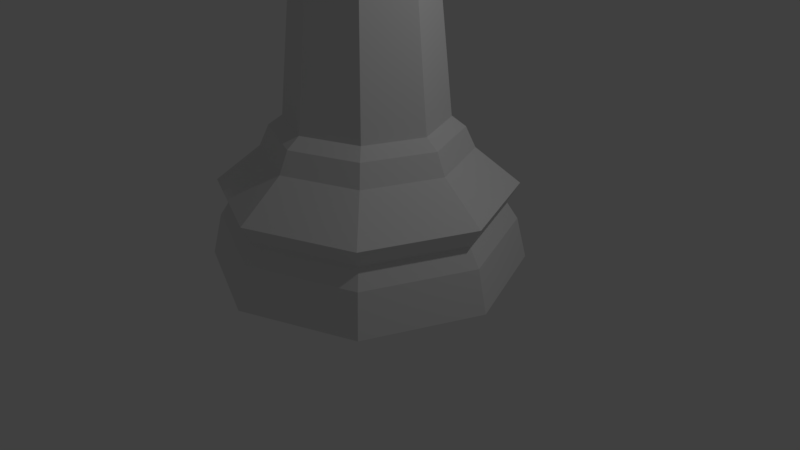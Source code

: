 # Source: LP_Chess_Queen.blend  (saved by Blender 2.79.0; exported with 4.5.12 LTS)
import bpy
from mathutils import Matrix  # noqa: F401  (used for matrix-valued properties, if any)

bpy.ops.wm.read_factory_settings(use_empty=True)
scene = bpy.context.scene
scene.name = 'Scene'

# ---- collections
col_collection_1 = bpy.data.collections.new('Collection 1'); scene.collection.children.link(col_collection_1)

# ---- world
world_world = bpy.data.worlds.new('World'); scene.world = world_world
world_world.color = (0.05088, 0.05088, 0.05088)
world_world.use_sun_shadow = False
world_world.sun_shadow_jitter_overblur = 0.0
world_world.cycles.sampling_method = 'MANUAL'

# ---- cameras
cam_camera = bpy.data.cameras.new('Camera')
cam_camera.clip_end = 100.0
cam_camera.lens = 35.0
cam_camera.sensor_width = 32.0
cam_camera.sensor_height = 18.0
cam_camera.ortho_scale = 7.314
cam_camera.dof.focus_distance = 0.0
cam_camera.dof.aperture_fstop = 128.0

# ---- lights
light_lamp = bpy.data.lights.new('Lamp', 'POINT')
light_lamp.transmission_factor = 0.0
light_lamp.cutoff_distance = 30.0
light_lamp.energy = 100.0
light_lamp.shadow_buffer_clip_start = 1.001
light_lamp.shadow_soft_size = 0.1
light_lamp.shadow_maximum_resolution = 0.006
light_lamp.use_absolute_resolution = True

# ---- meshes
me_cylinder_001 = bpy.data.meshes.new('Cylinder.001')
me_cylinder_001.from_pydata([(5.96e-08, 0.7591, 1.588), (0.5368, 0.5368, 1.588), (0.7591, 2.831e-07, 1.588), (0.5368, -0.5368, 1.588), (-1.788e-07, -0.7591, 1.588), (-0.5368, -0.5368, 1.588), (-0.7591, 9.537e-07, 1.588), (-0.5368, 0.5368, 1.588), (0.0, 1.402, 0.5465), (0.9912, 0.9912, 0.5465), (1.402, 1.341e-07, 0.5465), (0.9912, -0.9912, 0.5465), (-4.172e-07, -1.402, 0.5465), (-0.9912, -0.9912, 0.5465), (-1.402, 1.386e-06, 0.5465), (-0.9912, 0.9912, 0.5465), (0.0, 1.292, 0.7221), (0.9134, 0.9134, 0.7221), (1.292, 1.639e-07, 0.7221), (0.9134, -0.9134, 0.7221), (-4.172e-07, -1.292, 0.7221), (-0.9134, -0.9134, 0.7221), (-1.292, 1.311e-06, 0.7221), (-0.9134, 0.9134, 0.7221), (-0.7246, -0.7246, 4.262), (0.0, 1.406, 0.9238), (-1.025, 1.129e-06, 4.262), (0.994, 0.994, 0.9238), (-0.7246, 0.7246, 4.262), (1.406, 1.341e-07, 0.9238), (5.626e-08, 1.025, 4.262), (0.994, -0.994, 0.9238), (0.7246, 0.7246, 4.262), (-4.172e-07, -1.406, 0.9238), (1.025, 2.197e-07, 4.262), (-0.994, -0.994, 0.9238), (0.7246, -0.7246, 4.262), (-1.406, 1.386e-06, 0.9238), (-2.685e-07, -1.025, 4.262), (-0.994, 0.994, 0.9238), (0.0, 1.501, 0.1281), (1.061, 1.061, 0.1281), (1.501, 8.941e-08, 0.1281), (1.061, -1.061, 0.1281), (-4.768e-07, -1.501, 0.1281), (-1.061, -1.061, 0.1281), (-1.501, 1.416e-06, 0.1281), (-1.061, 1.061, 0.1281), (0.3628, -0.3628, 4.122), (0.5131, 3.348e-07, 4.122), (0.3628, 0.3628, 4.122), (6.136e-08, 0.5131, 4.122), (-0.3628, 0.3628, 4.122), (-0.5131, 7.976e-07, 4.122), (-1.069e-07, -0.5131, 4.122), (-0.3628, -0.3628, 4.122), (-0.694, -0.694, 1.281), (-0.6285, -0.6285, 1.49), (-0.9815, 1.101e-06, 1.281), (-0.8888, 1.048e-06, 1.49), (-0.694, 0.694, 1.281), (-0.6285, 0.6285, 1.49), (5.96e-08, 0.9815, 1.281), (6.026e-08, 0.8888, 1.49), (0.694, 0.694, 1.281), (0.6285, 0.6285, 1.49), (0.9815, 2.369e-07, 1.281), (0.8888, 2.506e-07, 1.49), (0.694, -0.694, 1.281), (0.6285, -0.6285, 1.49), (-2.197e-07, -0.8888, 1.49), (-2.751e-07, -0.9815, 1.281), (0.5452, 3.36e-07, 4.773), (0.3855, 0.3855, 4.773), (-0.3855, 0.3855, 4.773), (-0.5452, 8.287e-07, 4.773), (0.3855, -0.3855, 4.773), (-0.3855, -0.3855, 4.773), (-1.101e-07, -0.5452, 4.773), (4.759e-08, 0.5452, 4.773), (7.094e-08, 0.71, 4.36), (6.448e-08, 0.6066, 4.498), (0.429, 0.429, 4.498), (0.5021, 0.5021, 4.36), (-0.5021, -0.5021, 4.36), (-0.429, -0.429, 4.498), (-0.6066, 8.546e-07, 4.498), (-0.71, 9.182e-07, 4.36), (-1.525e-07, -0.71, 4.36), (-1.227e-07, -0.6066, 4.498), (-0.5021, 0.5021, 4.36), (-0.429, 0.429, 4.498), (0.6066, 3.132e-07, 4.498), (0.71, 2.871e-07, 4.36), (0.429, -0.429, 4.498), (0.5021, -0.5021, 4.36), (0.4282, 0.4282, 5.336), (0.6056, -6.231e-08, 5.336), (0.4282, -0.4282, 5.336), (7.683e-08, -0.6056, 5.336), (-0.4282, -0.4282, 5.336), (-0.6056, -7.734e-08, 5.336), (-0.4282, 0.4282, 5.336), (7.683e-08, 0.6056, 5.336), (0.2904, 0.2904, 5.631), (0.4107, -4.883e-08, 5.631), (0.2904, -0.2904, 5.631), (9.221e-08, -0.4107, 5.631), (-0.2904, -0.2904, 5.631), (-0.4107, -7.234e-08, 5.631), (-0.2904, 0.2904, 5.631), (9.221e-08, 0.4107, 5.631), (0.1193, 0.1193, 6.101), (0.1639, 0.1639, 5.976), (0.1439, 0.1439, 5.857), (0.1687, -1.682e-07, 6.101), (0.2318, -1.603e-07, 5.976), (0.2035, -1.665e-07, 5.857), (0.1193, -0.1193, 6.101), (0.1639, -0.1639, 5.976), (0.1439, -0.1439, 5.857), (1.582e-07, -0.1687, 6.101), (1.518e-07, -0.2318, 5.976), (1.574e-07, -0.2035, 5.857), (1.37e-07, -1.821e-07, 6.185), (-0.1193, -0.1193, 6.101), (-0.1639, -0.1639, 5.976), (-0.1439, -0.1439, 5.857), (-0.1687, -1.682e-07, 6.101), (-0.2318, -1.603e-07, 5.976), (-0.2035, -1.665e-07, 5.857), (-0.1193, 0.1193, 6.101), (-0.1639, 0.1639, 5.976), (-0.1439, 0.1439, 5.857), (1.511e-07, 0.1687, 6.101), (1.518e-07, 0.2318, 5.976), (1.488e-07, 0.2035, 5.857), (0.09829, 0.09829, 5.763), (1.154e-07, 0.139, 5.763), (-0.09829, 0.09829, 5.763), (0.09829, -0.09829, 5.763), (1.154e-07, -0.139, 5.763), (-0.09829, -0.09829, 5.763), (-0.139, -8.28e-08, 5.763), (0.139, -6.607e-08, 5.763), (0.4654, 0.1928, 4.773), (-0.4654, 0.1928, 4.773), (0.4654, -0.1928, 4.773), (-0.1928, -0.4654, 4.773), (-0.1928, 0.4654, 4.773), (0.1928, -0.4654, 4.773), (-0.4654, -0.1928, 4.773), (0.1928, 0.4654, 4.773), (0.7158, 0.2965, 5.563), (0.7158, -0.2965, 5.563), (0.2965, -0.7158, 5.563), (-0.2965, -0.7158, 5.563), (-0.7158, -0.2965, 5.563), (-0.7158, 0.2965, 5.563), (-0.2965, 0.7158, 5.563), (0.4893, 0.4893, 5.168), (1.649e-08, 0.6919, 5.168), (0.2965, 0.7158, 5.563), (-0.4893, 0.4893, 5.168), (-0.6919, 3.813e-07, 5.168), (-0.4893, -0.4893, 5.168), (-6.234e-08, -0.6919, 5.168), (0.4893, -0.4893, 5.168), (0.6919, 1.35e-07, 5.168), (0.2446, -0.5906, 5.168), (-0.2446, -0.5906, 5.168), (-0.5906, -0.2446, 5.168), (-0.5906, 0.2446, 5.168), (-0.2446, 0.5906, 5.168), (0.2446, 0.5906, 5.168), (0.5906, 0.2446, 5.168), (0.5906, -0.2446, 5.168), (0.4412, -6.729e-08, 5.439), (0.3119, -0.3119, 5.439), (8.817e-08, -0.4412, 5.439), (-0.3119, -0.3119, 5.439), (-0.4412, -8.207e-08, 5.439), (-0.3119, 0.3119, 5.439), (8.817e-08, 0.4412, 5.439), (0.3119, 0.3119, 5.439)], [], [(21, 13, 12, 20), (22, 14, 13, 21), (23, 15, 14, 22), (16, 8, 15, 23), (17, 9, 8, 16), (18, 10, 9, 17), (19, 11, 10, 18), (20, 12, 11, 19), (35, 21, 20, 33), (37, 22, 21, 35), (39, 23, 22, 37), (25, 16, 23, 39), (27, 17, 16, 25), (29, 18, 17, 27), (31, 19, 18, 29), (33, 20, 19, 31), (27, 64, 66, 29), (39, 60, 62, 25), (35, 56, 58, 37), (53, 55, 24, 26), (48, 49, 34, 36), (52, 53, 26, 28), (54, 48, 36, 38), (33, 71, 56, 35), (29, 66, 68, 31), (25, 62, 64, 27), (37, 58, 60, 39), (51, 52, 28, 30), (50, 51, 30, 32), (55, 54, 38, 24), (77, 85, 89, 78, 148), (31, 68, 71, 33), (45, 13, 14, 46), (46, 14, 15, 47), (47, 15, 8, 40), (40, 8, 9, 41), (41, 9, 10, 42), (42, 10, 11, 43), (43, 11, 12, 44), (44, 12, 13, 45), (3, 2, 49, 48), (2, 1, 50, 49), (1, 0, 51, 50), (0, 7, 52, 51), (7, 6, 53, 52), (6, 5, 55, 53), (5, 4, 54, 55), (49, 50, 32, 34), (4, 70, 69, 3), (70, 71, 68, 69), (3, 69, 67, 2), (69, 68, 66, 67), (2, 67, 65, 1), (67, 66, 64, 65), (1, 65, 63, 0), (65, 64, 62, 63), (0, 63, 61, 7), (63, 62, 60, 61), (7, 61, 59, 6), (61, 60, 58, 59), (6, 59, 57, 5), (59, 58, 56, 57), (5, 57, 70, 4), (57, 56, 71, 70), (4, 3, 48, 54), (44, 45, 46, 47, 40, 41, 42, 43), (76, 94, 92, 72, 147), (75, 86, 85, 77, 151), (79, 81, 91, 74, 149), (72, 92, 82, 73, 145), (38, 36, 95, 88), (88, 95, 94, 89), (36, 34, 93, 95), (95, 93, 92, 94), (34, 32, 83, 93), (93, 83, 82, 92), (28, 26, 87, 90), (90, 87, 86, 91), (30, 28, 90, 80), (80, 90, 91, 81), (24, 38, 88, 84), (84, 88, 89, 85), (26, 24, 84, 87), (87, 84, 85, 86), (32, 30, 80, 83), (83, 80, 81, 82), (73, 82, 81, 79, 152), (74, 91, 86, 75, 146), (78, 89, 94, 76, 150), (77, 165, 171, 151), (151, 171, 164, 75), (78, 166, 170, 148), (148, 170, 165, 77), (76, 167, 169, 150), (150, 169, 166, 78), (184, 177, 97, 96), (177, 178, 98, 97), (178, 179, 99, 98), (179, 180, 100, 99), (180, 181, 101, 100), (181, 182, 102, 101), (182, 183, 103, 102), (183, 184, 96, 103), (134, 124, 112), (112, 124, 115), (115, 124, 118), (118, 124, 121), (136, 135, 113, 114), (121, 124, 125), (118, 119, 116, 115), (130, 129, 132, 133), (125, 124, 128), (125, 126, 122, 121), (123, 122, 126, 127), (128, 124, 131), (131, 132, 129, 128), (112, 113, 135, 134), (117, 116, 119, 120), (131, 124, 134), (140, 144, 117, 120), (138, 139, 133, 136), (144, 137, 114, 117), (143, 139, 110, 109), (140, 141, 107, 106), (139, 143, 130, 133), (141, 140, 120, 123), (142, 141, 123, 127), (142, 143, 109, 108), (137, 138, 136, 114), (143, 142, 127, 130), (138, 137, 104, 111), (144, 140, 106, 105), (141, 142, 108, 107), (139, 138, 111, 110), (137, 144, 105, 104), (134, 135, 132, 131), (128, 129, 126, 125), (121, 122, 119, 118), (115, 116, 113, 112), (120, 119, 122, 123), (127, 126, 129, 130), (133, 132, 135, 136), (114, 113, 116, 117), (146, 172, 163, 74), (75, 164, 172, 146), (149, 173, 161, 79), (74, 163, 173, 149), (152, 174, 160, 73), (79, 161, 174, 152), (145, 175, 168, 72), (73, 160, 175, 145), (147, 176, 167, 76), (72, 168, 176, 147), (96, 162, 103), (161, 103, 162), (159, 103, 161), (159, 102, 103), (102, 159, 163), (158, 102, 163), (101, 102, 158), (164, 101, 158), (164, 157, 101), (100, 101, 157), (165, 100, 157), (156, 100, 165), (99, 100, 156), (166, 99, 156), (155, 99, 166), (98, 99, 155), (167, 98, 155), (154, 98, 167), (154, 97, 98), (168, 97, 154), (168, 153, 97), (96, 153, 160), (162, 96, 160), (97, 153, 96), (167, 168, 154), (166, 167, 155), (165, 166, 156), (165, 157, 164), (163, 164, 158), (161, 163, 159), (162, 160, 161), (168, 160, 153), (111, 104, 184, 183), (110, 111, 183, 182), (109, 110, 182, 181), (108, 109, 181, 180), (107, 108, 180, 179), (106, 107, 179, 178), (105, 106, 178, 177), (104, 105, 177, 184)])
me_cylinder_001.use_remesh_preserve_volume = False
me_cylinder_001.use_remesh_preserve_attributes = False
me_cylinder_001.use_mirror_vertex_groups = False
me_cylinder_001.update()

# ---- objects
ob_lp_queen = bpy.data.objects.new('LP_Queen', me_cylinder_001)
ob_lamp = bpy.data.objects.new('Lamp', light_lamp)
ob_camera = bpy.data.objects.new('Camera', cam_camera)

# ---- transforms, parenting, visibility, modifiers, constraints
ob_lp_queen.location = (0.0, 0.0, -0.1644)
ob_lp_queen.scale = (1.332, 1.332, 1.283)
ob_lp_queen.lineart.crease_threshold = 0.0
ob_lamp.location = (4.076, 1.005, 5.904)
ob_lamp.rotation_euler = (0.6503, 0.05522, 1.866)
ob_lamp.lock_rotations_4d = False
ob_lamp.empty_display_type = 'ARROWS'
ob_lamp.color = (0.0, 0.0, 0.0, 0.0)
ob_lamp.lineart.crease_threshold = 0.0
ob_camera.location = (7.481, -6.508, 5.344)
ob_camera.rotation_euler = (1.109, 0.0, 0.8149)
ob_camera.lock_rotations_4d = False
ob_camera.empty_display_type = 'ARROWS'
ob_camera.color = (0.0, 0.0, 0.0, 0.0)
ob_camera.display_type = 'WIRE'
ob_camera.lineart.crease_threshold = 0.0

# ---- collection membership
col_collection_1.objects.link(ob_lp_queen)
col_collection_1.objects.link(ob_lamp)
col_collection_1.objects.link(ob_camera)

# ---- scene / render settings (as saved in the file)
scene.camera = ob_camera
scene.frame_start = 1; scene.frame_end = 250; scene.frame_set(1)
scene.render.engine = 'BLENDER_EEVEE_NEXT'
scene.render.resolution_percentage = 50
scene.render.dither_intensity = 0.0
scene.cycles.use_denoising = False
scene.cycles.samples = 128
scene.cycles.sampling_pattern = 'TABULATED_SOBOL'
scene.cycles.use_adaptive_sampling = False
scene.cycles.use_light_tree = False
scene.cycles.blur_glossy = 0.0
scene.cycles.sample_clamp_indirect = 0.0
scene.view_settings.view_transform = 'Standard'
bpy.context.view_layer.update()
